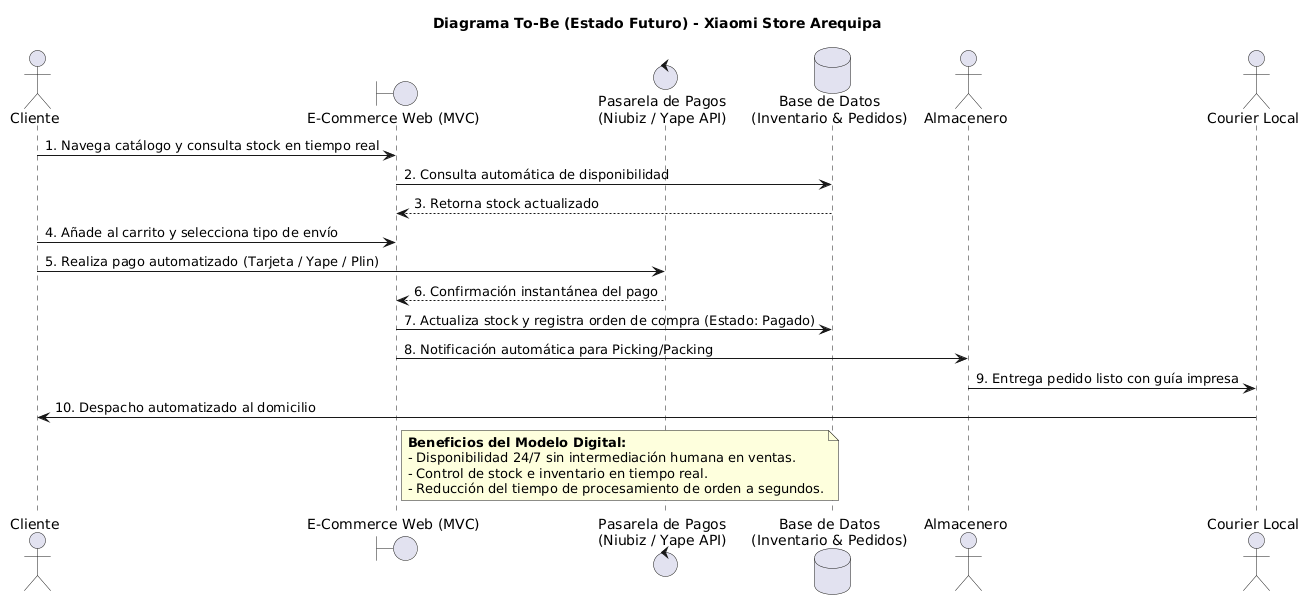

The diagram above was rendered by PlantUML. Its source (embedded in the PNG):
@startuml
title Diagrama To-Be (Estado Futuro) - Xiaomi Store Arequipa

actor Cliente
boundary "E-Commerce Web (MVC)" as Web
control "Pasarela de Pagos\n(Niubiz / Yape API)" as Pasarela
database "Base de Datos\n(Inventario & Pedidos)" as BD
actor Almacenero
actor "Courier Local" as Courier

Cliente -> Web: 1. Navega catálogo y consulta stock en tiempo real
Web -> BD: 2. Consulta automática de disponibilidad
BD --> Web: 3. Retorna stock actualizado
Cliente -> Web: 4. Añade al carrito y selecciona tipo de envío
Cliente -> Pasarela: 5. Realiza pago automatizado (Tarjeta / Yape / Plin)
Pasarela --> Web: 6. Confirmación instantánea del pago
Web -> BD: 7. Actualiza stock y registra orden de compra (Estado: Pagado)
Web -> Almacenero: 8. Notificación automática para Picking/Packing
Almacenero -> Courier: 9. Entrega pedido listo con guía impresa
Courier -> Cliente: 10. Despacho automatizado al domicilio

note right of Web
  **Beneficios del Modelo Digital:**
  - Disponibilidad 24/7 sin intermediación humana en ventas.
  - Control de stock e inventario en tiempo real.
  - Reducción del tiempo de procesamiento de orden a segundos.
end note
@enduml